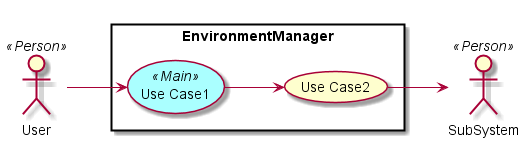

The diagram above was rendered by PlantUML. Its source (embedded in the PNG):
@startuml

left to right direction

skinparam usecase {
  BackgroudnColor #ffffaa
  BackgroundColor<<Main>> #aaffff
}
actor :User: <<Person>>
actor :SubSystem: <<Person>>


rectangle "EnvironmentManager" {
UseCase UC1 <<Main>> as "Use Case1"
UseCase UC2  as "Use Case2"


User --> UC1
UC1 --> UC2
UC2 --> SubSystem
}

@enduml